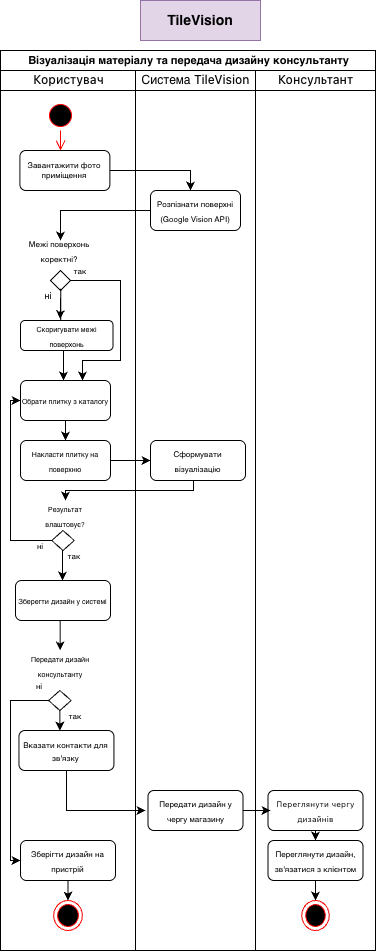

The diagram above was exported from draw.io. Its source (the exported page's mxGraphModel, read from the mxfile embedded in the PNG):
<mxGraphModel dx="1411" dy="1002" grid="1" gridSize="10" guides="1" tooltips="1" connect="1" arrows="1" fold="1" page="1" pageScale="1" pageWidth="827" pageHeight="1169" math="0" shadow="0">
  <root>
    <mxCell id="0" />
    <mxCell id="1" parent="0" />
    <mxCell id="JfazmPkVMjnGKfCL2e9J-1" parent="1" style="swimlane;childLayout=stackLayout;resizeParent=1;resizeParentMax=0;startSize=20;html=1;fontStyle=0;fontSize=11;" value="&lt;span&gt;&lt;b&gt;Візуалізація матеріалу та передача дизайну консультанту&lt;/b&gt;&lt;/span&gt;" vertex="1">
      <mxGeometry height="900" width="375" x="250" y="80" as="geometry" />
    </mxCell>
    <mxCell id="JfazmPkVMjnGKfCL2e9J-2" parent="JfazmPkVMjnGKfCL2e9J-1" style="swimlane;startSize=20;html=1;" value="&lt;span style=&quot;color: rgb(11, 11, 11); font-family: &amp;quot;Anthropic Sans&amp;quot;, -apple-system, &amp;quot;system-ui&amp;quot;, &amp;quot;Segoe UI&amp;quot;, sans-serif; font-weight: 500; text-align: start;&quot;&gt;&lt;font&gt;Користувач&lt;/font&gt;&lt;/span&gt;" vertex="1">
      <mxGeometry height="880" width="135" y="20" as="geometry" />
    </mxCell>
    <mxCell id="JfazmPkVMjnGKfCL2e9J-20" parent="JfazmPkVMjnGKfCL2e9J-2" style="ellipse;html=1;shape=startState;fillColor=#000000;strokeColor=#ff0000;" value="" vertex="1">
      <mxGeometry height="30" width="30" x="45" y="30" as="geometry" />
    </mxCell>
    <mxCell id="JfazmPkVMjnGKfCL2e9J-21" edge="1" parent="JfazmPkVMjnGKfCL2e9J-2" source="JfazmPkVMjnGKfCL2e9J-20" style="edgeStyle=orthogonalEdgeStyle;html=1;verticalAlign=bottom;endArrow=open;endSize=8;strokeColor=#ff0000;rounded=0;" value="">
      <mxGeometry relative="1" as="geometry">
        <Array as="points">
          <mxPoint x="60" y="70" />
          <mxPoint x="60" y="70" />
        </Array>
        <mxPoint x="60" y="80" as="targetPoint" />
      </mxGeometry>
    </mxCell>
    <mxCell id="JfazmPkVMjnGKfCL2e9J-23" parent="JfazmPkVMjnGKfCL2e9J-2" style="rounded=1;whiteSpace=wrap;html=1;fontSize=8;" value="&lt;font&gt;Завантажити фото приміщення&lt;/font&gt;" vertex="1">
      <mxGeometry height="40" width="90" x="19.38" y="80" as="geometry" />
    </mxCell>
    <mxCell id="JfazmPkVMjnGKfCL2e9J-29" parent="JfazmPkVMjnGKfCL2e9J-2" style="rhombus;whiteSpace=wrap;html=1;" value="" vertex="1">
      <mxGeometry height="20" width="20" x="50" y="200" as="geometry" />
    </mxCell>
    <mxCell id="JfazmPkVMjnGKfCL2e9J-30" parent="JfazmPkVMjnGKfCL2e9J-2" style="text;html=1;whiteSpace=wrap;strokeColor=none;fillColor=none;align=center;verticalAlign=middle;rounded=0;" value="&lt;font style=&quot;font-size: 8px;&quot;&gt;Межі поверхонь коректні?&lt;/font&gt;" vertex="1">
      <mxGeometry height="20" width="100" x="9.38" y="170" as="geometry" />
    </mxCell>
    <mxCell id="JfazmPkVMjnGKfCL2e9J-76" edge="1" parent="JfazmPkVMjnGKfCL2e9J-2" style="edgeStyle=orthogonalEdgeStyle;rounded=0;orthogonalLoop=1;jettySize=auto;html=1;exitX=0.459;exitY=1.055;exitDx=0;exitDy=0;exitPerimeter=0;entryX=0.453;entryY=0.009;entryDx=0;entryDy=0;entryPerimeter=0;innerLoopWaypoints=1;" value="">
      <mxGeometry relative="1" as="geometry">
        <Array as="points">
          <mxPoint x="60.2" y="218.35" />
          <mxPoint x="59.2" y="218.35" />
        </Array>
        <mxPoint x="60.30500000000002" y="280" as="sourcePoint" />
        <mxPoint x="59.73499999999997" y="248.61999999999998" as="targetPoint" />
      </mxGeometry>
    </mxCell>
    <mxCell id="JfazmPkVMjnGKfCL2e9J-35" parent="JfazmPkVMjnGKfCL2e9J-2" style="text;html=1;whiteSpace=wrap;strokeColor=none;fillColor=none;align=center;verticalAlign=middle;rounded=0;" value="&lt;font style=&quot;font-size: 9px;&quot;&gt;ні&lt;/font&gt;" vertex="1">
      <mxGeometry height="10" width="60" x="17.500000000000004" y="220" as="geometry" />
    </mxCell>
    <mxCell id="JfazmPkVMjnGKfCL2e9J-81" edge="1" parent="JfazmPkVMjnGKfCL2e9J-2" source="JfazmPkVMjnGKfCL2e9J-41" style="edgeStyle=orthogonalEdgeStyle;rounded=0;orthogonalLoop=1;jettySize=auto;html=1;exitX=0.5;exitY=1;exitDx=0;exitDy=0;" value="">
      <mxGeometry relative="1" as="geometry">
        <mxPoint x="63" y="310" as="targetPoint" />
      </mxGeometry>
    </mxCell>
    <mxCell id="JfazmPkVMjnGKfCL2e9J-41" parent="JfazmPkVMjnGKfCL2e9J-2" style="rounded=1;whiteSpace=wrap;html=1;" value="&lt;font style=&quot;font-size: 7px;&quot;&gt;Скоригувати межі поверхонь&lt;/font&gt;" vertex="1">
      <mxGeometry height="30" width="92.5" x="20" y="250" as="geometry" />
    </mxCell>
    <mxCell id="JfazmPkVMjnGKfCL2e9J-82" edge="1" parent="JfazmPkVMjnGKfCL2e9J-2" source="JfazmPkVMjnGKfCL2e9J-42" style="edgeStyle=orthogonalEdgeStyle;rounded=0;orthogonalLoop=1;jettySize=auto;html=1;entryX=0.5;entryY=0;entryDx=0;entryDy=0;" target="JfazmPkVMjnGKfCL2e9J-43" value="">
      <mxGeometry relative="1" as="geometry" />
    </mxCell>
    <mxCell id="JfazmPkVMjnGKfCL2e9J-42" parent="JfazmPkVMjnGKfCL2e9J-2" style="rounded=1;whiteSpace=wrap;html=1;" value="&lt;span style=&quot;font-size: 7px;&quot;&gt;Обрати плитку з каталогу&lt;/span&gt;" vertex="1">
      <mxGeometry height="40" width="90" x="20" y="310" as="geometry" />
    </mxCell>
    <mxCell id="JfazmPkVMjnGKfCL2e9J-43" parent="JfazmPkVMjnGKfCL2e9J-2" style="rounded=1;whiteSpace=wrap;html=1;" value="&lt;font style=&quot;font-size: 7px;&quot;&gt;Накласти плитку на поверхню&lt;/font&gt;" vertex="1">
      <mxGeometry height="40" width="90" x="20" y="370" as="geometry" />
    </mxCell>
    <mxCell id="JfazmPkVMjnGKfCL2e9J-88" edge="1" parent="JfazmPkVMjnGKfCL2e9J-2" source="JfazmPkVMjnGKfCL2e9J-45" style="edgeStyle=orthogonalEdgeStyle;rounded=0;orthogonalLoop=1;jettySize=auto;html=1;" value="">
      <mxGeometry relative="1" as="geometry">
        <Array as="points">
          <mxPoint x="62" y="490" />
        </Array>
        <mxPoint x="62" y="510" as="targetPoint" />
      </mxGeometry>
    </mxCell>
    <mxCell id="JfazmPkVMjnGKfCL2e9J-101" edge="1" parent="JfazmPkVMjnGKfCL2e9J-2" source="JfazmPkVMjnGKfCL2e9J-45" style="edgeStyle=orthogonalEdgeStyle;rounded=0;orthogonalLoop=1;jettySize=auto;html=1;entryX=0;entryY=0.5;entryDx=0;entryDy=0;" target="JfazmPkVMjnGKfCL2e9J-42" value="">
      <mxGeometry relative="1" as="geometry">
        <Array as="points">
          <mxPoint x="10" y="470" />
          <mxPoint x="10" y="330" />
        </Array>
        <mxPoint x="22.486486486486456" y="450" as="targetPoint" />
      </mxGeometry>
    </mxCell>
    <mxCell id="JfazmPkVMjnGKfCL2e9J-45" parent="JfazmPkVMjnGKfCL2e9J-2" style="rhombus;whiteSpace=wrap;html=1;" value="" vertex="1">
      <mxGeometry height="20" width="22.5" x="51.25" y="460" as="geometry" />
    </mxCell>
    <mxCell id="JfazmPkVMjnGKfCL2e9J-56" parent="JfazmPkVMjnGKfCL2e9J-2" style="rounded=1;whiteSpace=wrap;html=1;" value="&lt;font style=&quot;font-size: 7px;&quot;&gt;Зберегти дизайн у системі&lt;/font&gt;" vertex="1">
      <mxGeometry height="40" width="95" x="15" y="510" as="geometry" />
    </mxCell>
    <mxCell id="JfazmPkVMjnGKfCL2e9J-46" parent="JfazmPkVMjnGKfCL2e9J-2" style="text;html=1;whiteSpace=wrap;strokeColor=none;fillColor=none;align=center;verticalAlign=middle;rounded=0;" value="&lt;font style=&quot;font-size: 7px;&quot;&gt;Результат влаштовує?&lt;/font&gt;" vertex="1">
      <mxGeometry height="30" width="57.5" x="36.25" y="430" as="geometry" />
    </mxCell>
    <mxCell id="JfazmPkVMjnGKfCL2e9J-71" edge="1" parent="JfazmPkVMjnGKfCL2e9J-2" source="JfazmPkVMjnGKfCL2e9J-29" style="edgeStyle=orthogonalEdgeStyle;rounded=0;orthogonalLoop=1;jettySize=auto;html=1;entryX=0.684;entryY=0;entryDx=0;entryDy=0;entryPerimeter=0;exitX=1;exitY=0.5;exitDx=0;exitDy=0;" target="JfazmPkVMjnGKfCL2e9J-42" value="">
      <mxGeometry relative="1" as="geometry">
        <Array as="points">
          <mxPoint x="120" y="210" />
          <mxPoint x="120" y="290" />
          <mxPoint x="82" y="290" />
          <mxPoint x="82" y="310" />
        </Array>
        <mxPoint x="90" y="210.03" as="sourcePoint" />
        <mxPoint x="80" y="290" as="targetPoint" />
      </mxGeometry>
    </mxCell>
    <mxCell id="JfazmPkVMjnGKfCL2e9J-34" parent="JfazmPkVMjnGKfCL2e9J-2" style="text;html=1;whiteSpace=wrap;strokeColor=none;fillColor=none;align=center;verticalAlign=middle;rounded=0;" value="&lt;font style=&quot;font-size: 8px;&quot;&gt;так&lt;/font&gt;" vertex="1">
      <mxGeometry height="20" width="60" x="50" y="190" as="geometry" />
    </mxCell>
    <mxCell id="JfazmPkVMjnGKfCL2e9J-89" parent="JfazmPkVMjnGKfCL2e9J-2" style="text;html=1;whiteSpace=wrap;strokeColor=none;fillColor=none;align=center;verticalAlign=middle;rounded=0;" value="&lt;font style=&quot;font-size: 8px;&quot;&gt;так&lt;/font&gt;" vertex="1">
      <mxGeometry height="30" width="60" x="43.75" y="470" as="geometry" />
    </mxCell>
    <mxCell id="JfazmPkVMjnGKfCL2e9J-102" parent="JfazmPkVMjnGKfCL2e9J-2" style="text;html=1;whiteSpace=wrap;strokeColor=none;fillColor=none;align=center;verticalAlign=middle;rounded=0;" value="&lt;font style=&quot;font-size: 8px;&quot;&gt;ні&lt;/font&gt;" vertex="1">
      <mxGeometry height="30" width="60" x="10" y="460" as="geometry" />
    </mxCell>
    <mxCell id="JfazmPkVMjnGKfCL2e9J-112" edge="1" parent="JfazmPkVMjnGKfCL2e9J-2" style="edgeStyle=orthogonalEdgeStyle;rounded=0;orthogonalLoop=1;jettySize=auto;html=1;" value="">
      <mxGeometry relative="1" as="geometry">
        <Array as="points">
          <mxPoint x="59.68000000000001" y="550" />
          <mxPoint x="59.68000000000001" y="550" />
        </Array>
        <mxPoint x="59.68000000000001" y="550" as="sourcePoint" />
        <mxPoint x="59.68000000000001" y="580" as="targetPoint" />
      </mxGeometry>
    </mxCell>
    <mxCell id="JfazmPkVMjnGKfCL2e9J-113" parent="JfazmPkVMjnGKfCL2e9J-2" style="text;html=1;whiteSpace=wrap;strokeColor=none;fillColor=none;align=center;verticalAlign=middle;rounded=0;" value="&lt;span style=&quot;font-size: 7px;&quot;&gt;Передати дизайн консультанту&lt;/span&gt;" vertex="1">
      <mxGeometry height="30" width="100" x="10" y="580" as="geometry" />
    </mxCell>
    <mxCell id="JfazmPkVMjnGKfCL2e9J-53" parent="JfazmPkVMjnGKfCL2e9J-2" style="rhombus;whiteSpace=wrap;html=1;" value="" vertex="1">
      <mxGeometry height="20" width="22.5" x="48.129999999999995" y="620" as="geometry" />
    </mxCell>
    <mxCell id="JfazmPkVMjnGKfCL2e9J-125" parent="JfazmPkVMjnGKfCL2e9J-2" style="text;html=1;whiteSpace=wrap;strokeColor=none;fillColor=none;align=center;verticalAlign=middle;rounded=0;" value="&lt;font style=&quot;font-size: 8px;&quot;&gt;так&lt;/font&gt;" vertex="1">
      <mxGeometry height="30" width="60" x="45" y="630" as="geometry" />
    </mxCell>
    <mxCell id="JfazmPkVMjnGKfCL2e9J-126" parent="JfazmPkVMjnGKfCL2e9J-2" style="text;html=1;whiteSpace=wrap;strokeColor=none;fillColor=none;align=center;verticalAlign=middle;rounded=0;" value="&lt;font style=&quot;font-size: 8px;&quot;&gt;ні&lt;/font&gt;" vertex="1">
      <mxGeometry height="30" width="60" x="9.380000000000003" y="600" as="geometry" />
    </mxCell>
    <mxCell id="JfazmPkVMjnGKfCL2e9J-3" parent="JfazmPkVMjnGKfCL2e9J-1" style="swimlane;startSize=20;html=1;" value="&lt;font&gt;&lt;span style=&quot;font-weight: normal;&quot;&gt;Система&lt;/span&gt;&amp;nbsp;&lt;span style=&quot;color: rgb(11, 11, 11); font-family: &amp;quot;Anthropic Sans&amp;quot;, -apple-system, &amp;quot;system-ui&amp;quot;, &amp;quot;Segoe UI&amp;quot;, sans-serif; font-weight: 500;&quot;&gt;TileVision&lt;/span&gt;&lt;/font&gt;" vertex="1">
      <mxGeometry height="880" width="120" x="135" y="20" as="geometry">
        <mxRectangle height="900" width="50" x="120" y="20" as="alternateBounds" />
      </mxGeometry>
    </mxCell>
    <mxCell id="JfazmPkVMjnGKfCL2e9J-28" parent="JfazmPkVMjnGKfCL2e9J-3" style="rounded=1;whiteSpace=wrap;html=1;" value="&lt;font style=&quot;font-size: 8px;&quot;&gt;Розпізнати поверхні (Google Vision API)&lt;/font&gt;" vertex="1">
      <mxGeometry height="40" width="90" x="15" y="120" as="geometry" />
    </mxCell>
    <mxCell id="JfazmPkVMjnGKfCL2e9J-44" parent="JfazmPkVMjnGKfCL2e9J-3" style="rounded=1;whiteSpace=wrap;html=1;" value="&lt;font style=&quot;font-size: 8px;&quot;&gt;Сформувати візуалізацію&lt;/font&gt;" vertex="1">
      <mxGeometry height="40" width="95" x="15" y="370" as="geometry" />
    </mxCell>
    <mxCell id="JfazmPkVMjnGKfCL2e9J-4" parent="JfazmPkVMjnGKfCL2e9J-1" style="swimlane;startSize=20;html=1;fontSize=12;" value="&lt;span style=&quot;color: rgb(11, 11, 11); font-family: &amp;quot;Anthropic Sans&amp;quot;, -apple-system, &amp;quot;system-ui&amp;quot;, &amp;quot;Segoe UI&amp;quot;, sans-serif; font-weight: 500; text-align: start;&quot;&gt;Консультант&lt;/span&gt;" vertex="1">
      <mxGeometry height="880" width="120" x="255" y="20" as="geometry" />
    </mxCell>
    <mxCell id="JfazmPkVMjnGKfCL2e9J-122" edge="1" parent="JfazmPkVMjnGKfCL2e9J-4" source="JfazmPkVMjnGKfCL2e9J-64" style="edgeStyle=orthogonalEdgeStyle;rounded=0;orthogonalLoop=1;jettySize=auto;html=1;" target="JfazmPkVMjnGKfCL2e9J-66" value="">
      <mxGeometry relative="1" as="geometry" />
    </mxCell>
    <mxCell id="JfazmPkVMjnGKfCL2e9J-64" parent="JfazmPkVMjnGKfCL2e9J-4" style="rounded=1;whiteSpace=wrap;html=1;" value="&lt;font style=&quot;font-size: 8px;&quot;&gt;Зберігти дизайн на пристрій&lt;/font&gt;" vertex="1">
      <mxGeometry height="40" width="95" x="-235" y="770" as="geometry" />
    </mxCell>
    <mxCell id="JfazmPkVMjnGKfCL2e9J-66" parent="JfazmPkVMjnGKfCL2e9J-4" style="ellipse;html=1;shape=endState;fillColor=#000000;strokeColor=#ff0000;" value="" vertex="1">
      <mxGeometry height="30" width="28.75" x="-201.87" y="830" as="geometry" />
    </mxCell>
    <mxCell id="JfazmPkVMjnGKfCL2e9J-60" parent="JfazmPkVMjnGKfCL2e9J-4" style="rounded=1;whiteSpace=wrap;html=1;fontSize=10;" value="&lt;font style=&quot;font-size: 8px;&quot;&gt;Вказати контакти для зв'язку&lt;/font&gt;&lt;font&gt;&lt;/font&gt;" vertex="1">
      <mxGeometry height="40" width="95" x="-236.56" y="660" as="geometry" />
    </mxCell>
    <mxCell id="JfazmPkVMjnGKfCL2e9J-118" edge="1" parent="JfazmPkVMjnGKfCL2e9J-4" source="JfazmPkVMjnGKfCL2e9J-60" style="edgeStyle=orthogonalEdgeStyle;rounded=0;orthogonalLoop=1;jettySize=auto;html=1;exitX=0.5;exitY=1;exitDx=0;exitDy=0;">
      <mxGeometry relative="1" as="geometry">
        <Array as="points">
          <mxPoint x="-189" y="740" />
        </Array>
        <mxPoint x="-189.12903225806463" y="710" as="sourcePoint" />
        <mxPoint x="-110" y="740" as="targetPoint" />
      </mxGeometry>
    </mxCell>
    <mxCell id="JfazmPkVMjnGKfCL2e9J-117" parent="JfazmPkVMjnGKfCL2e9J-4" style="rounded=1;whiteSpace=wrap;html=1;" value="&lt;font style=&quot;font-size: 8px;&quot;&gt;Передати дизайн у чергу магазину&lt;/font&gt;" vertex="1">
      <mxGeometry height="40" width="95" x="-107.5" y="720" as="geometry" />
    </mxCell>
    <mxCell id="JfazmPkVMjnGKfCL2e9J-120" edge="1" parent="JfazmPkVMjnGKfCL2e9J-4" source="JfazmPkVMjnGKfCL2e9J-61" style="edgeStyle=orthogonalEdgeStyle;rounded=0;orthogonalLoop=1;jettySize=auto;html=1;exitX=0.5;exitY=1;exitDx=0;exitDy=0;entryX=0.5;entryY=0;entryDx=0;entryDy=0;" target="JfazmPkVMjnGKfCL2e9J-62">
      <mxGeometry relative="1" as="geometry" />
    </mxCell>
    <mxCell id="JfazmPkVMjnGKfCL2e9J-61" parent="JfazmPkVMjnGKfCL2e9J-4" style="rounded=1;whiteSpace=wrap;html=1;align=center;" value="&lt;div style=&quot;&quot;&gt;&lt;span style=&quot;background-color: transparent;&quot;&gt;&lt;font color=&quot;#0b0b0b&quot; face=&quot;Anthropic Sans, -apple-system, system-ui, Segoe UI, sans-serif&quot; style=&quot;font-size: 8px;&quot;&gt;Переглянути чергу дизайнів&lt;/font&gt;&lt;/span&gt;&lt;/div&gt;" vertex="1">
      <mxGeometry height="40" width="95" x="12.5" y="720" as="geometry" />
    </mxCell>
    <mxCell id="JfazmPkVMjnGKfCL2e9J-121" edge="1" parent="JfazmPkVMjnGKfCL2e9J-4" source="JfazmPkVMjnGKfCL2e9J-62" style="edgeStyle=orthogonalEdgeStyle;rounded=0;orthogonalLoop=1;jettySize=auto;html=1;exitX=0.5;exitY=1;exitDx=0;exitDy=0;entryX=0.5;entryY=0;entryDx=0;entryDy=0;" target="JfazmPkVMjnGKfCL2e9J-63">
      <mxGeometry relative="1" as="geometry" />
    </mxCell>
    <mxCell id="JfazmPkVMjnGKfCL2e9J-62" parent="JfazmPkVMjnGKfCL2e9J-4" style="rounded=1;whiteSpace=wrap;html=1;" value="&lt;font style=&quot;font-size: 8px;&quot;&gt;Переглянути дизайн, зв'язатися з клієнтом&lt;/font&gt;" vertex="1">
      <mxGeometry height="40" width="95" x="12.5" y="770" as="geometry" />
    </mxCell>
    <mxCell id="JfazmPkVMjnGKfCL2e9J-63" parent="JfazmPkVMjnGKfCL2e9J-4" style="ellipse;html=1;shape=endState;fillColor=#000000;strokeColor=#ff0000;" value="" vertex="1">
      <mxGeometry height="30" width="27.5" x="46.25" y="830" as="geometry" />
    </mxCell>
    <mxCell id="JfazmPkVMjnGKfCL2e9J-119" edge="1" parent="JfazmPkVMjnGKfCL2e9J-4" source="JfazmPkVMjnGKfCL2e9J-117" style="edgeStyle=orthogonalEdgeStyle;rounded=0;orthogonalLoop=1;jettySize=auto;html=1;" value="">
      <mxGeometry relative="1" as="geometry">
        <mxPoint x="15" y="740" as="targetPoint" />
      </mxGeometry>
    </mxCell>
    <mxCell id="JfazmPkVMjnGKfCL2e9J-67" edge="1" parent="JfazmPkVMjnGKfCL2e9J-1" source="JfazmPkVMjnGKfCL2e9J-23" style="edgeStyle=orthogonalEdgeStyle;rounded=0;orthogonalLoop=1;jettySize=auto;html=1;exitX=1;exitY=0.5;exitDx=0;exitDy=0;" value="">
      <mxGeometry relative="1" as="geometry">
        <Array as="points">
          <mxPoint x="190" y="120" />
        </Array>
        <mxPoint x="190" y="140" as="targetPoint" />
      </mxGeometry>
    </mxCell>
    <mxCell id="JfazmPkVMjnGKfCL2e9J-68" edge="1" parent="JfazmPkVMjnGKfCL2e9J-1" source="JfazmPkVMjnGKfCL2e9J-28" style="edgeStyle=orthogonalEdgeStyle;rounded=0;orthogonalLoop=1;jettySize=auto;html=1;" value="">
      <mxGeometry relative="1" as="geometry">
        <mxPoint x="60" y="190" as="targetPoint" />
      </mxGeometry>
    </mxCell>
    <mxCell id="JfazmPkVMjnGKfCL2e9J-98" edge="1" parent="JfazmPkVMjnGKfCL2e9J-1" source="JfazmPkVMjnGKfCL2e9J-43" style="edgeStyle=orthogonalEdgeStyle;rounded=0;orthogonalLoop=1;jettySize=auto;html=1;" target="JfazmPkVMjnGKfCL2e9J-44" value="">
      <mxGeometry relative="1" as="geometry" />
    </mxCell>
    <mxCell id="JfazmPkVMjnGKfCL2e9J-99" edge="1" parent="JfazmPkVMjnGKfCL2e9J-1" source="JfazmPkVMjnGKfCL2e9J-44" style="edgeStyle=orthogonalEdgeStyle;rounded=0;orthogonalLoop=1;jettySize=auto;html=1;" target="JfazmPkVMjnGKfCL2e9J-46">
      <mxGeometry relative="1" as="geometry">
        <Array as="points">
          <mxPoint x="193" y="440" />
          <mxPoint x="65" y="440" />
        </Array>
      </mxGeometry>
    </mxCell>
    <mxCell id="JfazmPkVMjnGKfCL2e9J-116" edge="1" parent="JfazmPkVMjnGKfCL2e9J-1" source="JfazmPkVMjnGKfCL2e9J-53" style="edgeStyle=orthogonalEdgeStyle;rounded=0;orthogonalLoop=1;jettySize=auto;html=1;exitX=0;exitY=0.5;exitDx=0;exitDy=0;entryX=0;entryY=0.5;entryDx=0;entryDy=0;" target="JfazmPkVMjnGKfCL2e9J-64">
      <mxGeometry relative="1" as="geometry">
        <Array as="points">
          <mxPoint x="10" y="650" />
          <mxPoint x="10" y="810" />
        </Array>
        <mxPoint x="10" y="880" as="targetPoint" />
      </mxGeometry>
    </mxCell>
    <mxCell id="JfazmPkVMjnGKfCL2e9J-124" edge="1" parent="JfazmPkVMjnGKfCL2e9J-1" source="JfazmPkVMjnGKfCL2e9J-53" style="edgeStyle=orthogonalEdgeStyle;rounded=0;orthogonalLoop=1;jettySize=auto;html=1;" value="">
      <mxGeometry relative="1" as="geometry">
        <mxPoint x="60" y="680" as="targetPoint" />
      </mxGeometry>
    </mxCell>
    <mxCell id="NYQj7A17Ww_SvefVjTQQ-2" parent="1" style="rounded=0;whiteSpace=wrap;html=1;fillColor=#e1d5e7;strokeColor=#9673a6;" value="&lt;font style=&quot;font-size: 14px;&quot;&gt;&lt;b&gt;TileVision&lt;/b&gt;&lt;/font&gt;" vertex="1">
      <mxGeometry height="40" width="120" x="390" y="30" as="geometry" />
    </mxCell>
  </root>
</mxGraphModel>